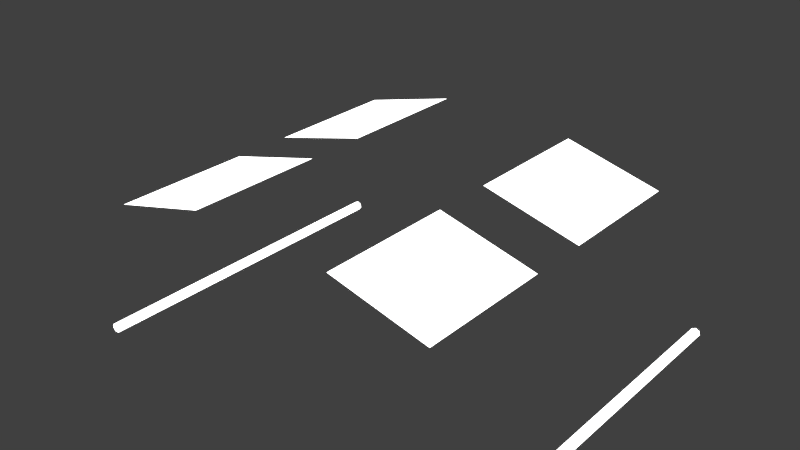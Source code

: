 # Source: ss-cockpit_twix.blend  (saved by Blender 2.76.0; exported with 4.5.12 LTS)
import bpy
from mathutils import Matrix  # noqa: F401  (used for matrix-valued properties, if any)

bpy.ops.wm.read_factory_settings(use_empty=True)
scene = bpy.context.scene
scene.name = 'Scene'

# ---- collections
col_collection_1 = bpy.data.collections.new('Collection 1'); scene.collection.children.link(col_collection_1)
col_twix = bpy.data.collections.new('twix')  # instanced only; not linked into the scene
col_cockpit = bpy.data.collections.new('Cockpit')  # instanced only; not linked into the scene

# ---- materials (node trees are filled in below, after node groups)
mat_material_009 = bpy.data.materials.new('Material.009')
mat_material_009.alpha_threshold = 0.0
mat_material_009.roughness = 0.5
mat_material_008 = bpy.data.materials.new('Material.008')
mat_material_008.alpha_threshold = 0.0
mat_material_008.roughness = 0.5

# ---- material node trees
mat_material_009.use_nodes = True; mat_material_009.node_tree.nodes.clear()
_N = mat_material_009.node_tree.nodes; _L = mat_material_009.node_tree.links
n0 = _N.new('ShaderNodeOutputMaterial'); n0.name = 'Material Output'; n0.location = (300, 300)
n1 = _N.new('ShaderNodeEmission'); n1.name = 'Emission'; n1.location = (110, 300)
n1.inputs[1].default_value = 2.7
_L.new(n1.outputs[0], n0.inputs[0])
n0.is_active_output = True
mat_material_008.use_nodes = True; mat_material_008.node_tree.nodes.clear()
_N = mat_material_008.node_tree.nodes; _L = mat_material_008.node_tree.links
n0 = _N.new('ShaderNodeOutputMaterial'); n0.name = 'Material Output'; n0.location = (300, 300)
n1 = _N.new('ShaderNodeEmission'); n1.name = 'Emission'; n1.location = (110, 300)
n1.inputs[0].default_value = (0.8, 0.8, 0.8, 1.0)
n1.inputs[1].default_value = 3.6
_L.new(n1.outputs[0], n0.inputs[0])
n0.is_active_output = True

# ---- world
world_world = bpy.data.worlds.new('World'); scene.world = world_world
world_world.color = (0.05088, 0.05088, 0.05088)
world_world.use_sun_shadow = False
world_world.sun_shadow_jitter_overblur = 0.0
world_world.cycles.sampling_method = 'MANUAL'
world_world.cycles.sample_map_resolution = 256

# ---- meshes
me_plane_009 = bpy.data.meshes.new('Plane.009')
me_plane_009.from_pydata([(-6.315, 1.892, -1.368), (-4.315, 1.892, -1.368), (-6.315, 3.892, -1.368), (-4.315, 3.892, -1.368), (-6.315, -1.0, -1.368), (-4.315, -1.0, -1.368), (-6.315, 1.0, -1.368), (-4.315, 1.0, -1.368), (-1.561, 1.892, -2.181), (0.1901, 1.892, -3.147), (-1.561, 3.892, -2.181), (0.1901, 3.892, -3.147), (-1.561, -1.0, -2.181), (0.1901, -1.0, -3.147), (-1.561, 1.0, -2.181), (0.1901, 1.0, -3.147)], [], [(0, 1, 3, 2), (4, 5, 7, 6), (8, 9, 11, 10), (12, 13, 15, 14)])
me_plane_009.materials.append(mat_material_009)
me_plane_009.use_remesh_preserve_volume = False
me_plane_009.use_remesh_preserve_attributes = False
me_plane_009.use_mirror_vertex_groups = False
me_plane_009.update()
me_cylinder_001 = bpy.data.meshes.new('Cylinder.001')
me_cylinder_001.from_pydata([(87.32, 1.0, -1.0), (87.32, 1.0, 1.0), (88.1, 0.6235, -1.0), (88.1, 0.6235, 1.0), (88.3, -0.2225, -1.0), (88.3, -0.2225, 1.0), (87.76, -0.901, -1.0), (87.76, -0.901, 1.0), (86.89, -0.901, -1.0), (86.89, -0.901, 1.0), (86.35, -0.2225, -1.0), (86.35, -0.2225, 1.0), (86.54, 0.6235, -1.0), (86.54, 0.6235, 1.0), (0.0, 1.0, -1.0), (0.0, 1.0, 1.0), (0.7818, 0.6235, -1.0), (0.7818, 0.6235, 1.0), (0.9749, -0.2225, -1.0), (0.9749, -0.2225, 1.0), (0.4339, -0.901, -1.0), (0.4339, -0.901, 1.0), (-0.4339, -0.901, -1.0), (-0.4339, -0.901, 1.0), (-0.9749, -0.2225, -1.0), (-0.9749, -0.2225, 1.0), (-0.7818, 0.6235, -1.0), (-0.7818, 0.6235, 1.0)], [], [(0, 1, 3, 2), (2, 3, 5, 4), (4, 5, 7, 6), (6, 7, 9, 8), (8, 9, 11, 10), (3, 1, 13, 11, 9, 7, 5), (12, 13, 1, 0), (10, 11, 13, 12), (0, 2, 4, 6, 8, 10, 12), (14, 15, 17, 16), (16, 17, 19, 18), (18, 19, 21, 20), (20, 21, 23, 22), (22, 23, 25, 24), (17, 15, 27, 25, 23, 21, 19), (26, 27, 15, 14), (24, 25, 27, 26), (14, 16, 18, 20, 22, 24, 26)])
me_cylinder_001.materials.append(mat_material_008)
me_cylinder_001.use_remesh_preserve_volume = False
me_cylinder_001.use_remesh_preserve_attributes = False
me_cylinder_001.use_mirror_vertex_groups = False
me_cylinder_001.update()

# ---- objects
ob_twix = bpy.data.objects.new('twix', None)
ob_cockpit = bpy.data.objects.new('Cockpit', None)
ob_deckenlicht = bpy.data.objects.new('Deckenlicht', me_plane_009)
ob_seitenlicht = bpy.data.objects.new('Seitenlicht', me_cylinder_001)

# ---- transforms, parenting, visibility, modifiers, constraints
ob_twix.location = (6.326, 626.4, 8.511)
ob_twix.rotation_euler = (0.0, -0.0, 3.142)
ob_twix.scale = (11.07, 11.07, 11.07)
ob_twix.empty_image_offset = (0.0, 0.0)
ob_twix.show_instancer_for_render = False
ob_twix.instance_type = 'COLLECTION'
ob_twix.lineart.crease_threshold = 0.0
ob_cockpit.location = (0.0, 0.0, 0.0)
ob_cockpit.empty_image_offset = (0.0, 0.0)
ob_cockpit.show_instancer_for_render = False
ob_cockpit.instance_type = 'COLLECTION'
ob_cockpit.lineart.crease_threshold = 0.0
ob_deckenlicht.location = (2.619, -6.775, 10.06)
ob_deckenlicht.rotation_euler = (1.48e-08, -0.2519, -5.669e-08)
ob_deckenlicht.scale = (1.0, 1.349, 1.0)
ob_deckenlicht.lineart.crease_threshold = 0.0
ob_seitenlicht.location = (-4.329, -4.323, 4.026)
ob_seitenlicht.rotation_euler = (1.571, -0.0, 0.0)
ob_seitenlicht.scale = (0.0993, 0.0993, -3.509)
ob_seitenlicht.lineart.crease_threshold = 0.0
ob_twix.instance_collection = col_twix
ob_cockpit.instance_collection = col_cockpit

# ---- collection membership
col_collection_1.objects.link(ob_twix)
col_collection_1.objects.link(ob_cockpit)
col_collection_1.objects.link(ob_deckenlicht)
col_collection_1.objects.link(ob_seitenlicht)

# ---- scene / render settings (as saved in the file)
scene.frame_start = 1; scene.frame_end = 250; scene.frame_set(1)
scene.render.engine = 'CYCLES'
scene.render.dither_intensity = 0.0
scene.render.use_border = True
scene.cycles.use_denoising = False
scene.cycles.samples = 5
scene.cycles.sampling_pattern = 'TABULATED_SOBOL'
scene.cycles.light_sampling_threshold = 0.0
scene.cycles.use_adaptive_sampling = False
scene.cycles.use_light_tree = False
scene.cycles.blur_glossy = 0.0
scene.cycles.pixel_filter_type = 'GAUSSIAN'
scene.cycles.sample_clamp_indirect = 0.0
scene.view_settings.view_transform = 'Standard'
bpy.context.view_layer.update()

# ---- added for rendering (the .blend has no active camera): camera
cam_auto = bpy.data.cameras.new('AutoCamera')
cam_auto.lens = 50.0
cam_auto.sensor_width = 36.0
cam_auto.clip_end = 1000.0
ob_auto_camera = bpy.data.objects.new('AutoCamera', cam_auto)
scene.collection.objects.link(ob_auto_camera)
ob_auto_camera.location = (11.5461, -18.3168, 15.5933)
ob_auto_camera.rotation_euler = (1.09748, -7.21219e-08, 0.694738)
scene.camera = ob_auto_camera
bpy.context.view_layer.update()
